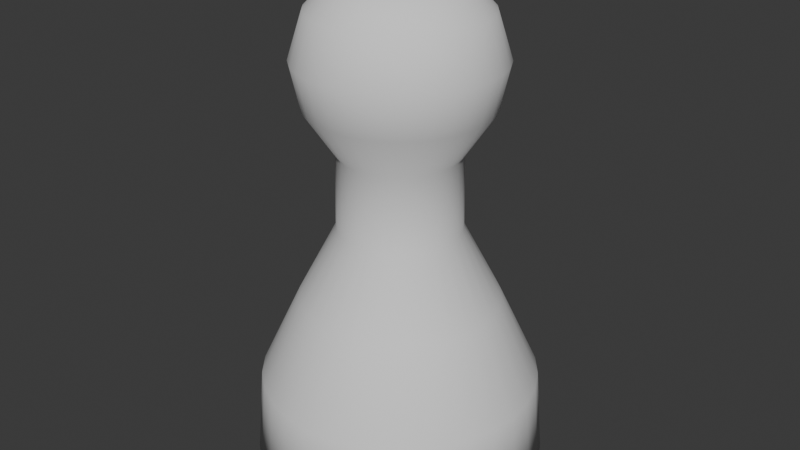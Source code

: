 # Source: figurka_1.blend  (saved by Blender 4.3.34; exported with 4.5.12 LTS)
import bpy
from mathutils import Matrix  # noqa: F401  (used for matrix-valued properties, if any)

bpy.ops.wm.read_factory_settings(use_empty=True)
scene = bpy.context.scene
scene.name = 'Scene'

# ---- collections
col_collection = bpy.data.collections.new('Collection'); scene.collection.children.link(col_collection)

# ---- world
world_world = bpy.data.worlds.new('World'); scene.world = world_world
world_world.use_nodes = True; world_world.node_tree.nodes.clear()
_N = world_world.node_tree.nodes; _L = world_world.node_tree.links
n0 = _N.new('ShaderNodeOutputWorld'); n0.name = 'World Output'; n0.location = (300, 300)
n1 = _N.new('ShaderNodeBackground'); n1.name = 'Background'; n1.location = (10, 300)
n1.inputs[0].default_value = (0.05088, 0.05088, 0.05088, 1.0)
_L.new(n1.outputs[0], n0.inputs[0])
n0.is_active_output = True
world_world.color = (0.05088, 0.05088, 0.05088)
world_world.sun_shadow_jitter_overblur = 0.0

# ---- meshes
me_cube_002 = bpy.data.meshes.new('Cube.002')
me_cube_002.from_pydata([(0.0, 0.0, 0.0), (1.167e-15, 1.254, 5.255), (1.043e-15, 1.136, 4.697), (9.156e-16, 0.7541, 4.124), (7.035e-16, 0.7688, 3.168), (4.947e-16, 1.254, 2.228), (2.565e-16, 1.753, 1.155), (9.099e-32, 1.846, 4.098e-16), (1.291e-15, 1.077, 5.814), (1.353e-15, 0.8129, 6.093), (1.402e-15, 0.4014, 6.313), (1.402e-15, 0.004664, 6.313)], [(2, 1), (3, 2), (4, 3), (5, 4), (6, 5), (7, 6), (0, 7), (1, 8), (8, 9), (9, 10), (10, 11)], [])
_uv = me_cube_002.uv_layers.new(name='UVMap')
_uv.uv.foreach_set('vector', [])
me_cube_002.update()

# ---- objects
ob_cube = bpy.data.objects.new('Cube', me_cube_002)

# ---- transforms, parenting, visibility, modifiers, constraints
ob_cube.location = (0.0, 0.0, 0.0)
_m = ob_cube.modifiers.new('Screw', 'SCREW')
_m.steps = 32
_m.render_steps = 32
_m.use_merge_vertices = True

# ---- collection membership
col_collection.objects.link(ob_cube)

# ---- scene / render settings (as saved in the file)
scene.frame_start = 1; scene.frame_end = 250; scene.frame_set(0)
scene.render.engine = 'BLENDER_EEVEE_NEXT'
bpy.context.view_layer.update()

# ---- added for rendering (the .blend has no active camera and no usable light): camera, sun
cam_auto = bpy.data.cameras.new('AutoCamera')
cam_auto.lens = 50.0
cam_auto.sensor_width = 36.0
cam_auto.clip_end = 1000.0
ob_auto_camera = bpy.data.objects.new('AutoCamera', cam_auto)
scene.collection.objects.link(ob_auto_camera)
ob_auto_camera.location = (7.57927, -9.09512, 9.22004)
ob_auto_camera.rotation_euler = (1.09748, -7.21219e-08, 0.694738)
scene.camera = ob_auto_camera
light_auto_sun = bpy.data.lights.new('AutoSun', 'SUN')
light_auto_sun.energy = 3.0
light_auto_sun.angle = 0.0523599
ob_auto_sun = bpy.data.objects.new('AutoSun', light_auto_sun)
scene.collection.objects.link(ob_auto_sun)
ob_auto_sun.rotation_euler = (0.872665, 0.174533, 0.523599)
bpy.context.view_layer.update()
